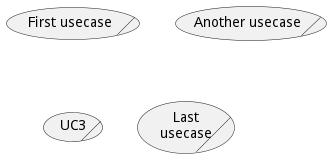

The diagram above was rendered by PlantUML. Its source (embedded in the PNG):
@startuml
(First usecase)/
(Another usecase)/ as (UC2)
usecase/ UC3
usecase/ (Last\nusecase) as UC4
@enduml